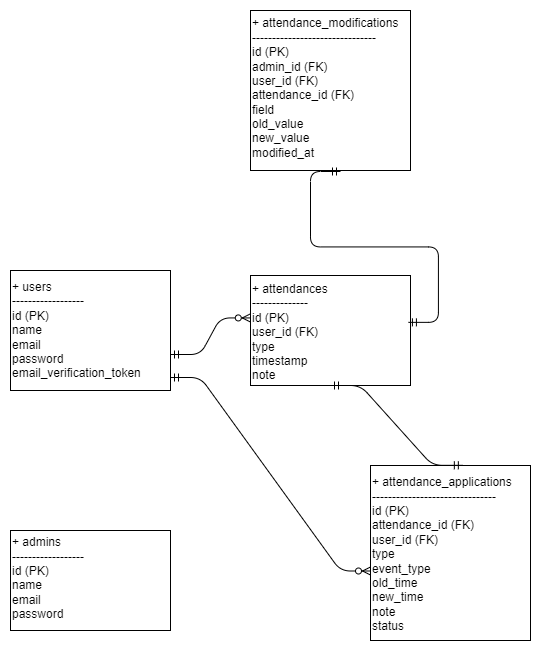

The diagram above was exported from draw.io. Its source (the exported page's mxGraphModel, read from the mxfile embedded in the PNG):
<mxGraphModel dx="1488" dy="1976" grid="1" gridSize="15" guides="1" tooltips="1" connect="1" arrows="1" fold="1" page="1" pageScale="1" pageWidth="827" pageHeight="1169" background="#FFFFFF" math="0" shadow="0">
  <root>
    <mxCell id="0" />
    <mxCell id="1" parent="0" />
    <mxCell id="41" value="" style="rounded=0;whiteSpace=wrap;html=1;" parent="1" vertex="1">
      <mxGeometry x="240" y="285" width="160" height="175" as="geometry" />
    </mxCell>
    <mxCell id="37" value="" style="rounded=0;whiteSpace=wrap;html=1;" parent="1" vertex="1">
      <mxGeometry x="120" y="95" width="160" height="110" as="geometry" />
    </mxCell>
    <mxCell id="28" value="" style="swimlane;startSize=0;" parent="1" vertex="1">
      <mxGeometry x="-120" y="90" width="160" height="120" as="geometry" />
    </mxCell>
    <mxCell id="51" value="" style="rounded=0;whiteSpace=wrap;html=1;" parent="28" vertex="1">
      <mxGeometry width="160" height="120" as="geometry" />
    </mxCell>
    <mxCell id="31" value="&lt;div&gt;&lt;font color=&quot;#000000&quot;&gt;+ users&lt;/font&gt;&lt;/div&gt;&lt;div&gt;&lt;font color=&quot;#000000&quot;&gt;------------------&lt;/font&gt;&lt;/div&gt;&lt;div&gt;&lt;font color=&quot;#000000&quot;&gt;id (PK)&lt;/font&gt;&lt;/div&gt;&lt;div&gt;&lt;font color=&quot;#000000&quot;&gt;name&lt;/font&gt;&lt;/div&gt;&lt;div&gt;&lt;font color=&quot;#000000&quot;&gt;email&lt;/font&gt;&lt;/div&gt;&lt;div&gt;&lt;font color=&quot;#000000&quot;&gt;password&lt;/font&gt;&lt;/div&gt;&lt;div&gt;&lt;font color=&quot;#000000&quot;&gt;email_verification_token&lt;/font&gt;&lt;/div&gt;&lt;div&gt;&lt;br&gt;&lt;/div&gt;" style="text;html=1;align=left;verticalAlign=middle;whiteSpace=wrap;rounded=0;" parent="28" vertex="1">
      <mxGeometry y="37" width="80" height="60" as="geometry" />
    </mxCell>
    <mxCell id="33" value="&lt;div&gt;&lt;font color=&quot;#000000&quot;&gt;+ attendances&lt;/font&gt;&lt;/div&gt;&lt;div&gt;&lt;font color=&quot;#000000&quot;&gt;--------------&lt;/font&gt;&lt;/div&gt;&lt;div&gt;&lt;font color=&quot;#000000&quot;&gt;id (PK)&lt;/font&gt;&lt;/div&gt;&lt;div style=&quot;&quot;&gt;&lt;font color=&quot;#000000&quot;&gt;user_id (FK)&lt;/font&gt;&lt;/div&gt;&lt;div&gt;&lt;font color=&quot;#000000&quot;&gt;type&lt;/font&gt;&lt;/div&gt;&lt;div&gt;&lt;font color=&quot;#000000&quot;&gt;timestamp&lt;/font&gt;&lt;/div&gt;&lt;div&gt;&lt;font color=&quot;#000000&quot;&gt;note&lt;/font&gt;&lt;/div&gt;&lt;div&gt;&lt;br&gt;&lt;/div&gt;" style="text;html=1;align=left;verticalAlign=middle;whiteSpace=wrap;rounded=0;" parent="1" vertex="1">
      <mxGeometry x="120" y="144" width="110" height="30" as="geometry" />
    </mxCell>
    <mxCell id="38" value="" style="rounded=0;whiteSpace=wrap;html=1;" parent="1" vertex="1">
      <mxGeometry x="-120" y="350" width="160" height="100" as="geometry" />
    </mxCell>
    <mxCell id="39" value="&lt;div&gt;&lt;font color=&quot;#000000&quot;&gt;+ admins&lt;/font&gt;&lt;/div&gt;&lt;div&gt;&lt;font color=&quot;#000000&quot;&gt;------------------&lt;/font&gt;&lt;/div&gt;&lt;div&gt;&lt;font color=&quot;#000000&quot;&gt;id (PK)&lt;/font&gt;&lt;/div&gt;&lt;div&gt;&lt;font color=&quot;#000000&quot;&gt;name&lt;/font&gt;&lt;/div&gt;&lt;div&gt;&lt;font color=&quot;#000000&quot;&gt;email&lt;/font&gt;&lt;/div&gt;&lt;div&gt;&lt;font color=&quot;#000000&quot;&gt;password&lt;/font&gt;&lt;/div&gt;&lt;div&gt;&lt;br&gt;&lt;/div&gt;" style="text;html=1;align=left;verticalAlign=middle;whiteSpace=wrap;rounded=0;" parent="1" vertex="1">
      <mxGeometry x="-120" y="365" width="140" height="80" as="geometry" />
    </mxCell>
    <mxCell id="40" value="&lt;div&gt;&lt;font color=&quot;#000000&quot;&gt;+ attendance_applications&lt;/font&gt;&lt;/div&gt;&lt;div&gt;&lt;font color=&quot;#000000&quot;&gt;-------------------------------&lt;/font&gt;&lt;/div&gt;&lt;div&gt;&lt;font color=&quot;#000000&quot;&gt;id (PK)&lt;/font&gt;&lt;/div&gt;&lt;div&gt;&lt;font color=&quot;#000000&quot;&gt;attendance_id (FK)&lt;/font&gt;&lt;/div&gt;&lt;div&gt;&lt;font color=&quot;#000000&quot;&gt;user_id (FK)&lt;/font&gt;&lt;/div&gt;&lt;div&gt;&lt;font color=&quot;#000000&quot;&gt;type&lt;/font&gt;&lt;/div&gt;&lt;div&gt;&lt;font color=&quot;#000000&quot;&gt;event_type&lt;/font&gt;&lt;/div&gt;&lt;div&gt;&lt;font color=&quot;#000000&quot;&gt;old_time&lt;/font&gt;&lt;/div&gt;&lt;div&gt;&lt;font color=&quot;#000000&quot;&gt;new_time&lt;/font&gt;&lt;/div&gt;&lt;div&gt;&lt;font color=&quot;#000000&quot;&gt;note&lt;/font&gt;&lt;/div&gt;&lt;div&gt;&lt;font color=&quot;#000000&quot;&gt;status&lt;/font&gt;&lt;/div&gt;&lt;div&gt;&lt;br&gt;&lt;/div&gt;" style="text;html=1;align=left;verticalAlign=middle;whiteSpace=wrap;rounded=0;" parent="1" vertex="1">
      <mxGeometry x="240" y="360.5" width="160" height="40" as="geometry" />
    </mxCell>
    <mxCell id="42" value="" style="rounded=0;whiteSpace=wrap;html=1;" parent="1" vertex="1">
      <mxGeometry x="120" y="-170" width="160" height="160" as="geometry" />
    </mxCell>
    <mxCell id="43" value="&lt;div&gt;&lt;font color=&quot;#000000&quot;&gt;+ attendance_modifications&lt;/font&gt;&lt;/div&gt;&lt;div&gt;&lt;font color=&quot;#000000&quot;&gt;-------------------------------&lt;/font&gt;&lt;/div&gt;&lt;div&gt;&lt;font color=&quot;#000000&quot;&gt;id (PK)&lt;/font&gt;&lt;/div&gt;&lt;div&gt;&lt;font color=&quot;#000000&quot;&gt;admin_id (FK)&lt;/font&gt;&lt;/div&gt;&lt;div&gt;&lt;font color=&quot;#000000&quot;&gt;user_id (FK)&lt;/font&gt;&lt;/div&gt;&lt;div&gt;&lt;font color=&quot;#000000&quot;&gt;attendance_id (FK)&lt;/font&gt;&lt;/div&gt;&lt;div&gt;&lt;font color=&quot;#000000&quot;&gt;field&lt;/font&gt;&lt;/div&gt;&lt;div&gt;&lt;font color=&quot;#000000&quot;&gt;old_value&lt;/font&gt;&lt;/div&gt;&lt;div&gt;&lt;font color=&quot;#000000&quot;&gt;new_value&lt;/font&gt;&lt;/div&gt;&lt;div&gt;&lt;font color=&quot;#000000&quot;&gt;modified_at&lt;/font&gt;&lt;/div&gt;&lt;div&gt;&lt;br&gt;&lt;/div&gt;" style="text;html=1;align=left;verticalAlign=middle;whiteSpace=wrap;rounded=0;" parent="1" vertex="1">
      <mxGeometry x="120" y="-100" width="150" height="30" as="geometry" />
    </mxCell>
    <mxCell id="49" value="" style="edgeStyle=entityRelationEdgeStyle;fontSize=12;html=1;endArrow=ERmandOne;startArrow=ERmandOne;entryX=0.5;entryY=1;entryDx=0;entryDy=0;exitX=0.574;exitY=-0.001;exitDx=0;exitDy=0;exitPerimeter=0;" parent="1" source="41" target="37" edge="1">
      <mxGeometry width="100" height="100" relative="1" as="geometry">
        <mxPoint x="360" y="330" as="sourcePoint" />
        <mxPoint x="460" y="230" as="targetPoint" />
      </mxGeometry>
    </mxCell>
    <mxCell id="50" value="" style="edgeStyle=entityRelationEdgeStyle;fontSize=12;html=1;endArrow=ERmandOne;startArrow=ERmandOne;exitX=0.987;exitY=0.426;exitDx=0;exitDy=0;exitPerimeter=0;" parent="1" source="37" edge="1">
      <mxGeometry width="100" height="100" relative="1" as="geometry">
        <mxPoint x="210" y="90" as="sourcePoint" />
        <mxPoint x="210" y="-9" as="targetPoint" />
      </mxGeometry>
    </mxCell>
    <mxCell id="52" value="" style="edgeStyle=entityRelationEdgeStyle;fontSize=12;html=1;endArrow=ERzeroToMany;startArrow=ERmandOne;entryX=-0.002;entryY=-0.219;entryDx=0;entryDy=0;entryPerimeter=0;" parent="1" target="33" edge="1">
      <mxGeometry width="100" height="100" relative="1" as="geometry">
        <mxPoint x="40" y="174" as="sourcePoint" />
        <mxPoint x="140" y="74" as="targetPoint" />
      </mxGeometry>
    </mxCell>
    <mxCell id="53" value="" style="edgeStyle=entityRelationEdgeStyle;fontSize=12;html=1;endArrow=ERzeroToMany;startArrow=ERmandOne;entryX=0;entryY=0.75;entryDx=0;entryDy=0;" parent="1" target="40" edge="1">
      <mxGeometry width="100" height="100" relative="1" as="geometry">
        <mxPoint x="40" y="197" as="sourcePoint" />
        <mxPoint x="120" y="160" as="targetPoint" />
      </mxGeometry>
    </mxCell>
  </root>
</mxGraphModel>